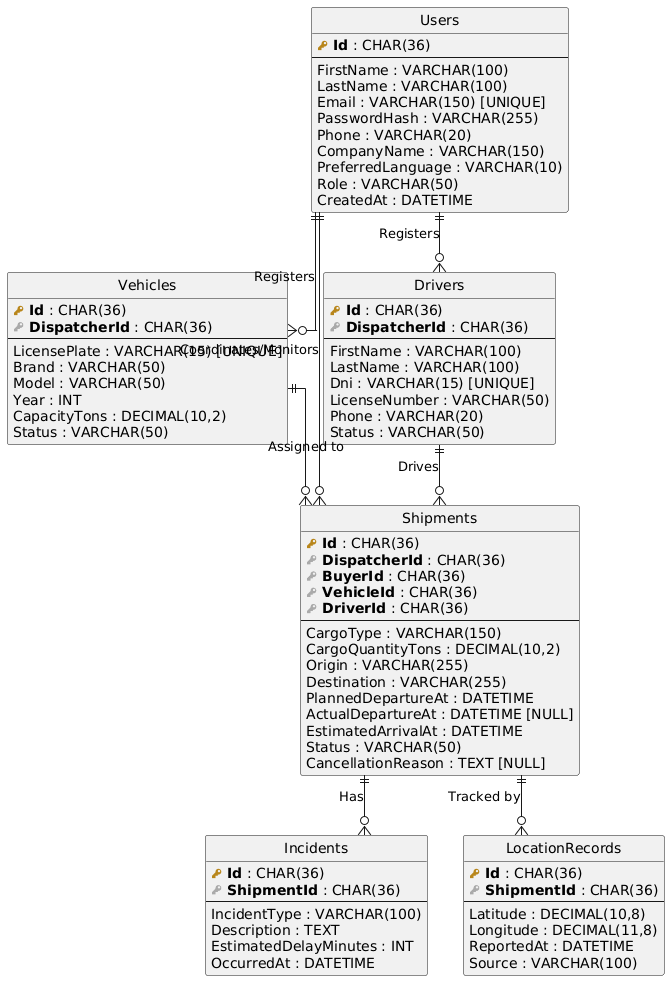

The diagram above was rendered by PlantUML. Its source (embedded in the PNG):
@startuml
!define Table(name,desc) entity name as "desc" << (T,#FFAAAA) >>
!define primary_key(x) <b><color:#b8861b><&key></color> x</b>
!define foreign_key(x) <b><color:#aaaaaa><&key></color> x</b>

hide circle
skinparam linetype ortho

Table(users, "Users") {
  primary_key(Id) : CHAR(36)
  --
  FirstName : VARCHAR(100)
  LastName : VARCHAR(100)
  Email : VARCHAR(150) [UNIQUE]
  PasswordHash : VARCHAR(255)
  Phone : VARCHAR(20)
  CompanyName : VARCHAR(150)
  PreferredLanguage : VARCHAR(10)
  Role : VARCHAR(50)
  CreatedAt : DATETIME
}

Table(vehicles, "Vehicles") {
  primary_key(Id) : CHAR(36)
  foreign_key(DispatcherId) : CHAR(36)
  --
  LicensePlate : VARCHAR(15) [UNIQUE]
  Brand : VARCHAR(50)
  Model : VARCHAR(50)
  Year : INT
  CapacityTons : DECIMAL(10,2)
  Status : VARCHAR(50)
}

Table(drivers, "Drivers") {
  primary_key(Id) : CHAR(36)
  foreign_key(DispatcherId) : CHAR(36)
  --
  FirstName : VARCHAR(100)
  LastName : VARCHAR(100)
  Dni : VARCHAR(15) [UNIQUE]
  LicenseNumber : VARCHAR(50)
  Phone : VARCHAR(20)
  Status : VARCHAR(50)
}

Table(shipments, "Shipments") {
  primary_key(Id) : CHAR(36)
  foreign_key(DispatcherId) : CHAR(36)
  foreign_key(BuyerId) : CHAR(36)
  foreign_key(VehicleId) : CHAR(36)
  foreign_key(DriverId) : CHAR(36)
  --
  CargoType : VARCHAR(150)
  CargoQuantityTons : DECIMAL(10,2)
  Origin : VARCHAR(255)
  Destination : VARCHAR(255)
  PlannedDepartureAt : DATETIME
  ActualDepartureAt : DATETIME [NULL]
  EstimatedArrivalAt : DATETIME
  Status : VARCHAR(50)
  CancellationReason : TEXT [NULL]
}

Table(incidents, "Incidents") {
  primary_key(Id) : CHAR(36)
  foreign_key(ShipmentId) : CHAR(36)
  --
  IncidentType : VARCHAR(100)
  Description : TEXT
  EstimatedDelayMinutes : INT
  OccurredAt : DATETIME
}

Table(locations, "LocationRecords") {
  primary_key(Id) : CHAR(36)
  foreign_key(ShipmentId) : CHAR(36)
  --
  Latitude : DECIMAL(10,8)
  Longitude : DECIMAL(11,8)
  ReportedAt : DATETIME
  Source : VARCHAR(100)
}

users ||--o{ vehicles : "Registers"
users ||--o{ drivers : "Registers"
users ||--o{ shipments : "Coordinates/Monitors"

vehicles ||--o{ shipments : "Assigned to"
drivers ||--o{ shipments : "Drives"

shipments ||--o{ incidents : "Has"
shipments ||--o{ locations : "Tracked by"
@enduml